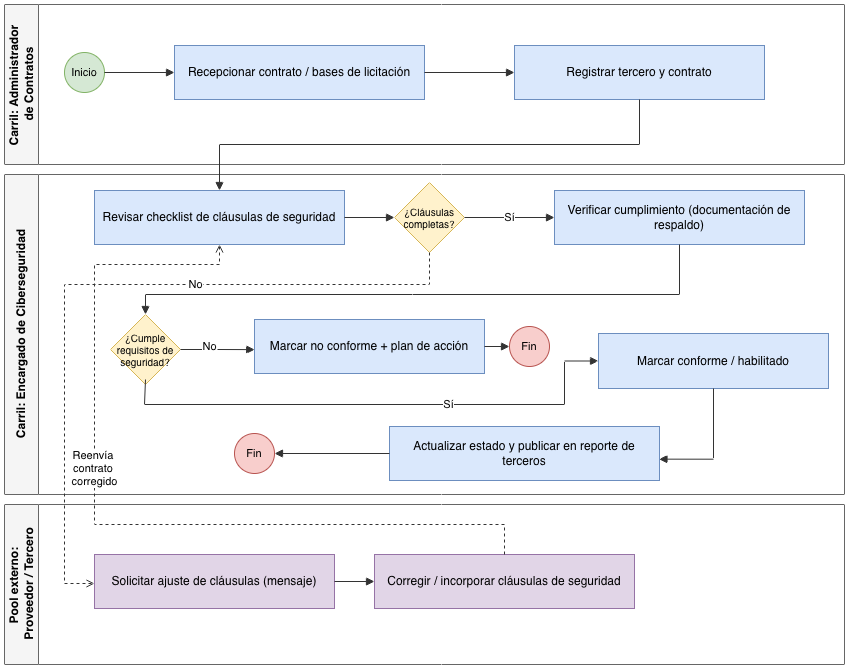

The diagram above was exported from draw.io. Its source (the exported page's mxGraphModel, read from the mxfile embedded in the PNG):
<mxGraphModel dx="1049" dy="704" grid="1" gridSize="10" guides="1" tooltips="1" connect="1" arrows="1" fold="1" page="1" pageScale="1" pageWidth="900" pageHeight="720" math="0" shadow="0">
  <root>
    <mxCell id="0" />
    <mxCell id="1" parent="0" />
    <mxCell id="bandC" parent="1" style="swimlane;html=1;startSize=34;horizontal=0;fontStyle=1;fillColor=#f5f5f5;strokeColor=#666666;swimlaneFillColor=#ffffff;" value="Pool externo:&amp;nbsp;&lt;div&gt;Proveedor / Tercero&lt;/div&gt;" vertex="1">
      <mxGeometry height="160" width="840" x="40" y="540" as="geometry" />
    </mxCell>
    <mxCell id="tc1" parent="bandC" style="rounded=0;whiteSpace=wrap;html=1;fillColor=#e1d5e7;strokeColor=#9673a6;fontSize=12;" value="Solicitar ajuste de cláusulas (mensaje)" vertex="1">
      <mxGeometry height="54" width="240" x="90" y="50" as="geometry" />
    </mxCell>
    <mxCell id="tc2" parent="bandC" style="rounded=0;whiteSpace=wrap;html=1;fillColor=#e1d5e7;strokeColor=#9673a6;fontSize=12;" value="Corregir / incorporar cláusulas de seguridad" vertex="1">
      <mxGeometry height="54" width="260" x="370" y="50" as="geometry" />
    </mxCell>
    <mxCell id="bandA" parent="1" style="swimlane;html=1;startSize=34;horizontal=0;fontStyle=1;fillColor=#f5f5f5;strokeColor=#666666;swimlaneFillColor=#ffffff;" value="Carril:&amp;nbsp;&lt;span style=&quot;background-color: transparent; color: light-dark(rgb(0, 0, 0), rgb(255, 255, 255));&quot;&gt;Administrador&amp;nbsp;&lt;/span&gt;&lt;div&gt;&lt;span style=&quot;background-color: transparent; color: light-dark(rgb(0, 0, 0), rgb(255, 255, 255));&quot;&gt;de Contratos&lt;/span&gt;&lt;/div&gt;" vertex="1">
      <mxGeometry height="160" width="840" x="40" y="40" as="geometry" />
    </mxCell>
    <mxCell id="start3" parent="bandA" style="ellipse;whiteSpace=wrap;html=1;aspect=fixed;fillColor=#d5e8d4;strokeColor=#82b366;fontSize=11;" value="Inicio" vertex="1">
      <mxGeometry height="40" width="40" x="60" y="48" as="geometry" />
    </mxCell>
    <mxCell id="ta1" parent="bandA" style="rounded=0;whiteSpace=wrap;html=1;fillColor=#dae8fc;strokeColor=#6c8ebf;fontSize=12;" value="Recepcionar contrato / bases de licitación" vertex="1">
      <mxGeometry height="54" width="250" x="170" y="41" as="geometry" />
    </mxCell>
    <mxCell id="ta2" parent="bandA" style="rounded=0;whiteSpace=wrap;html=1;fillColor=#dae8fc;strokeColor=#6c8ebf;fontSize=12;" value="Registrar tercero y contrato" vertex="1">
      <mxGeometry height="54" width="250" x="510" y="41" as="geometry" />
    </mxCell>
    <mxCell id="bandB" parent="1" style="swimlane;html=1;startSize=34;horizontal=0;fontStyle=1;fillColor=#f5f5f5;strokeColor=#666666;swimlaneFillColor=#ffffff;" value="Carril: Encargado de Ciberseguridad" vertex="1">
      <mxGeometry height="320" width="840" x="40" y="210" as="geometry" />
    </mxCell>
    <mxCell id="tb1" parent="bandB" style="rounded=0;whiteSpace=wrap;html=1;fillColor=#dae8fc;strokeColor=#6c8ebf;fontSize=12;" value="Revisar checklist de cláusulas de seguridad" vertex="1">
      <mxGeometry height="54" width="250" x="90" y="16" as="geometry" />
    </mxCell>
    <mxCell id="g1" parent="bandB" style="rhombus;whiteSpace=wrap;html=1;aspect=fixed;fillColor=#fff2cc;strokeColor=#d6b656;fontSize=10;" value="¿Cláusulas completas?" vertex="1">
      <mxGeometry height="70" width="70" x="390" y="8" as="geometry" />
    </mxCell>
    <mxCell id="tb2" parent="bandB" style="rounded=0;whiteSpace=wrap;html=1;fillColor=#dae8fc;strokeColor=#6c8ebf;fontSize=12;" value="Verificar cumplimiento (documentación de respaldo)" vertex="1">
      <mxGeometry height="54" width="250" x="550" y="16" as="geometry" />
    </mxCell>
    <mxCell id="g2" parent="bandB" style="rhombus;whiteSpace=wrap;html=1;aspect=fixed;fillColor=#fff2cc;strokeColor=#d6b656;fontSize=10;" value="¿Cumple requisitos de seguridad?" vertex="1">
      <mxGeometry height="70" width="70" x="106" y="140" as="geometry" />
    </mxCell>
    <mxCell id="tb3" parent="bandB" style="rounded=0;whiteSpace=wrap;html=1;fillColor=#dae8fc;strokeColor=#6c8ebf;fontSize=12;" value="Marcar no conforme + plan de acción" vertex="1">
      <mxGeometry height="54" width="230" x="250" y="145" as="geometry" />
    </mxCell>
    <mxCell id="end_no" parent="bandB" style="ellipse;whiteSpace=wrap;html=1;aspect=fixed;fillColor=#f8cecc;strokeColor=#b85450;fontSize=11;" value="Fin" vertex="1">
      <mxGeometry height="40" width="40" x="505" y="152" as="geometry" />
    </mxCell>
    <mxCell id="tb4" parent="bandB" style="rounded=0;whiteSpace=wrap;html=1;fillColor=#dae8fc;strokeColor=#6c8ebf;fontSize=12;" value="Marcar conforme / habilitado" vertex="1">
      <mxGeometry height="55" width="230" x="594" y="159" as="geometry" />
    </mxCell>
    <mxCell id="tb5" parent="bandB" style="rounded=0;whiteSpace=wrap;html=1;fillColor=#dae8fc;strokeColor=#6c8ebf;fontSize=12;" value="Actualizar estado y publicar en reporte de terceros" vertex="1">
      <mxGeometry height="54" width="270" x="385" y="252" as="geometry" />
    </mxCell>
    <mxCell id="end_ok" parent="bandB" style="ellipse;whiteSpace=wrap;html=1;aspect=fixed;fillColor=#f8cecc;strokeColor=#b85450;fontSize=11;" value="Fin" vertex="1">
      <mxGeometry height="40" width="40" x="230" y="259" as="geometry" />
    </mxCell>
    <mxCell id="e13" edge="1" parent="bandB" source="tb4" style="edgeStyle=orthogonalEdgeStyle;rounded=0;html=1;endArrow=block;strokeColor=#333333;exitX=0.5;exitY=1;exitDx=0;exitDy=0;entryX=0.998;entryY=0.605;entryDx=0;entryDy=0;entryPerimeter=0;" target="tb5">
      <mxGeometry relative="1" x="0.1624" as="geometry">
        <mxPoint x="761.43" y="217.52000000000004" as="sourcePoint" />
        <mxPoint x="670.0000000000001" y="297.00000000000006" as="targetPoint" />
      </mxGeometry>
    </mxCell>
    <mxCell id="e12" edge="1" parent="bandB" source="g2" style="edgeStyle=orthogonalEdgeStyle;rounded=0;html=1;endArrow=block;strokeColor=#333333;entryX=0;entryY=0.5;entryDx=0;entryDy=0;exitX=0.5;exitY=1;exitDx=0;exitDy=0;" target="tb4" value="Sí">
      <mxGeometry relative="1" x="0.2671" as="geometry">
        <Array as="points">
          <mxPoint x="141" y="205" />
          <mxPoint x="140" y="205" />
          <mxPoint x="140" y="230" />
          <mxPoint x="560" y="230" />
          <mxPoint x="560" y="186.5" />
        </Array>
        <mxPoint x="130" y="210" as="sourcePoint" />
      </mxGeometry>
    </mxCell>
    <mxCell id="e10" edge="1" parent="bandB" source="g2" style="edgeStyle=orthogonalEdgeStyle;rounded=0;html=1;endArrow=block;strokeColor=#333333;exitX=1;exitY=0.5;exitDx=0;exitDy=0;entryX=0.001;entryY=0.558;entryDx=0;entryDy=0;entryPerimeter=0;" target="tb3" value="No">
      <mxGeometry relative="1" x="-0.2325" y="3" as="geometry">
        <mxPoint as="offset" />
        <mxPoint x="178.43199999999996" y="170.01999999999995" as="sourcePoint" />
        <mxPoint x="230" y="170" as="targetPoint" />
      </mxGeometry>
    </mxCell>
    <mxCell id="e9" edge="1" parent="bandB" source="tb2" style="edgeStyle=orthogonalEdgeStyle;rounded=0;html=1;endArrow=block;strokeColor=#333333;entryX=0.5;entryY=0;entryDx=0;entryDy=0;exitX=0.5;exitY=1;exitDx=0;exitDy=0;" target="g2">
      <mxGeometry relative="1" x="0.1487" as="geometry">
        <Array as="points">
          <mxPoint x="675" y="120" />
          <mxPoint x="141" y="120" />
        </Array>
        <mxPoint x="667" y="69.99999999999994" as="sourcePoint" />
        <mxPoint x="140" y="130" as="targetPoint" />
      </mxGeometry>
    </mxCell>
    <mxCell id="e1" edge="1" parent="1" source="start3" style="edgeStyle=orthogonalEdgeStyle;rounded=0;html=1;endArrow=block;strokeColor=#333333;" target="ta1">
      <mxGeometry relative="1" as="geometry" />
    </mxCell>
    <mxCell id="e2" edge="1" parent="1" source="ta1" style="edgeStyle=orthogonalEdgeStyle;rounded=0;html=1;endArrow=block;strokeColor=#333333;" target="ta2">
      <mxGeometry relative="1" as="geometry" />
    </mxCell>
    <mxCell id="e3" edge="1" parent="1" source="ta2" style="edgeStyle=orthogonalEdgeStyle;rounded=0;html=1;endArrow=block;strokeColor=#333333;" target="tb1">
      <mxGeometry relative="1" as="geometry">
        <Array as="points">
          <mxPoint x="675" y="180" />
          <mxPoint x="255" y="180" />
        </Array>
      </mxGeometry>
    </mxCell>
    <mxCell id="e4" edge="1" parent="1" source="tb1" style="edgeStyle=orthogonalEdgeStyle;rounded=0;html=1;endArrow=block;strokeColor=#333333;" target="g1">
      <mxGeometry relative="1" as="geometry" />
    </mxCell>
    <mxCell id="e5" edge="1" parent="1" source="g1" style="edgeStyle=orthogonalEdgeStyle;rounded=0;html=1;endArrow=block;strokeColor=#333333;" target="tb2" value="Sí">
      <mxGeometry relative="1" as="geometry" />
    </mxCell>
    <mxCell id="e7" edge="1" parent="1" source="tc1" style="edgeStyle=orthogonalEdgeStyle;rounded=0;html=1;endArrow=block;strokeColor=#333333;" target="tc2">
      <mxGeometry relative="1" as="geometry" />
    </mxCell>
    <mxCell id="e8" edge="1" parent="1" source="tc2" style="edgeStyle=orthogonalEdgeStyle;rounded=0;html=1;dashed=1;endArrow=open;strokeColor=#333333;entryX=0.5;entryY=1;entryDx=0;entryDy=0;" target="tb1" value="Reenvía&amp;nbsp;&lt;div&gt;contrato&amp;nbsp;&lt;/div&gt;&lt;div&gt;&lt;span style=&quot;background-color: light-dark(#ffffff, var(--ge-dark-color, #121212)); color: light-dark(rgb(0, 0, 0), rgb(255, 255, 255));&quot;&gt;corregido&lt;/span&gt;&lt;/div&gt;">
      <mxGeometry relative="1" x="0.1734" as="geometry">
        <Array as="points">
          <mxPoint x="540" y="560" />
          <mxPoint x="130" y="560" />
          <mxPoint x="130" y="300" />
          <mxPoint x="255" y="300" />
        </Array>
      </mxGeometry>
    </mxCell>
    <mxCell id="e11" edge="1" parent="1" source="tb3" style="edgeStyle=orthogonalEdgeStyle;rounded=0;html=1;endArrow=block;strokeColor=#333333;" target="end_no">
      <mxGeometry relative="1" as="geometry" />
    </mxCell>
    <mxCell id="e14" edge="1" parent="1" source="tb5" style="edgeStyle=orthogonalEdgeStyle;rounded=0;html=1;endArrow=block;strokeColor=#333333;" target="end_ok">
      <mxGeometry relative="1" as="geometry" />
    </mxCell>
    <mxCell id="e6" edge="1" parent="1" source="g1" style="edgeStyle=orthogonalEdgeStyle;rounded=0;html=1;dashed=1;endArrow=open;strokeColor=#333333;exitX=0.5;exitY=1;exitDx=0;exitDy=0;" target="tc1" value="No">
      <mxGeometry relative="1" x="-0.2669" as="geometry">
        <Array as="points">
          <mxPoint x="465" y="320" />
          <mxPoint x="100" y="320" />
          <mxPoint x="100" y="619" />
        </Array>
        <mxPoint x="475" y="293.9999999999998" as="sourcePoint" />
        <mxPoint x="150" y="619.0000000000002" as="targetPoint" />
      </mxGeometry>
    </mxCell>
  </root>
</mxGraphModel>